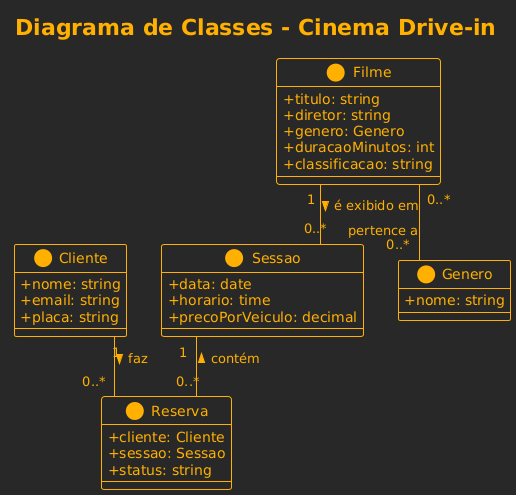

The diagram above was rendered by PlantUML. Its source (embedded in the PNG):
@startuml
' Título do Diagrama
title Diagrama de Classes - Cinema Drive-in

' Estilo (Opcional, para melhorar a aparência)
!theme crt-amber
skinparam classAttributeIconSize 0
skinparam linetype ortho

' --- Entidades Principais ---

class Cliente {
  + nome: string
  + email: string
  + placa: string
}

class Reserva {
  + cliente: Cliente
  + sessao: Sessao
  + status: string
}

class Sessao {
  + data: date
  + horario: time
  + precoPorVeiculo: decimal
}

class Filme {
  + titulo: string
  + diretor: string
  + genero: Genero
  + duracaoMinutos: int
  + classificacao: string
}


class Genero {
  + nome: string
}


' --- Relacionamentos ---

' Relações 1:N (Um-para-Muitos)
Cliente "1" -- "0..*" Reserva : faz >
Filme "1" -- "0..*" Sessao : é exibido em >
Sessao "1" -- "0..*" Reserva : contém <

' Relação N:N (Muitos-para-Muitos)
' Um filme pode ter vários gêneros, e um gênero pode ter vários filmes.
Filme "0..*" -- "0..*" Genero : pertence a
@enduml